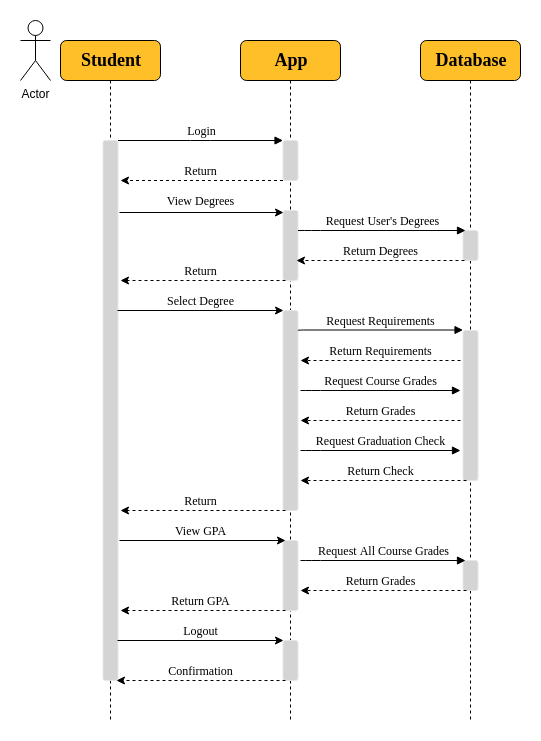

The diagram above was exported from draw.io. Its source (the exported page's mxGraphModel, read from the mxfile embedded in the PNG):
<mxGraphModel dx="2048" dy="1033" grid="1" gridSize="10" guides="1" tooltips="1" connect="1" arrows="1" fold="1" page="1" pageScale="1" pageWidth="1100" pageHeight="850" background="#ffffff" math="0" shadow="0">
  <root>
    <mxCell id="0" />
    <mxCell id="1" parent="0" />
    <mxCell id="7baba1c4bc27f4b0-8" value="&lt;font style=&quot;font-size: 18px&quot;&gt;&lt;b&gt;Student&lt;/b&gt;&lt;/font&gt;" style="shape=umlLifeline;perimeter=lifelinePerimeter;whiteSpace=wrap;html=1;container=1;collapsible=0;recursiveResize=0;outlineConnect=0;rounded=1;shadow=0;comic=0;labelBackgroundColor=none;strokeWidth=1;fontFamily=Verdana;fontSize=12;align=center;fillColor=#FFBF29;" parent="1" vertex="1">
      <mxGeometry x="100" y="80" width="100" height="680" as="geometry" />
    </mxCell>
    <mxCell id="7baba1c4bc27f4b0-9" value="" style="html=1;points=[];perimeter=orthogonalPerimeter;rounded=1;shadow=0;comic=0;labelBackgroundColor=none;strokeWidth=1;fontFamily=Verdana;fontSize=12;align=center;fillColor=#D4D4D4;strokeColor=#E6E6E6;" parent="7baba1c4bc27f4b0-8" vertex="1">
      <mxGeometry x="42.5" y="100" width="15" height="540" as="geometry" />
    </mxCell>
    <mxCell id="7baba1c4bc27f4b0-2" value="&lt;b&gt;&lt;font style=&quot;font-size: 18px&quot;&gt;App&lt;/font&gt;&lt;/b&gt;" style="shape=umlLifeline;perimeter=lifelinePerimeter;whiteSpace=wrap;html=1;container=1;collapsible=0;recursiveResize=0;outlineConnect=0;rounded=1;shadow=0;comic=0;labelBackgroundColor=none;strokeWidth=1;fontFamily=Verdana;fontSize=12;align=center;fillColor=#FFBF29;" parent="1" vertex="1">
      <mxGeometry x="280" y="80" width="100" height="680" as="geometry" />
    </mxCell>
    <mxCell id="7baba1c4bc27f4b0-10" value="" style="html=1;points=[];perimeter=orthogonalPerimeter;rounded=1;shadow=0;comic=0;labelBackgroundColor=none;strokeWidth=1;fontFamily=Verdana;fontSize=12;align=center;fillColor=#D4D4D4;strokeColor=#E6E6E6;" parent="7baba1c4bc27f4b0-2" vertex="1">
      <mxGeometry x="42.5" y="100" width="15" height="40" as="geometry" />
    </mxCell>
    <mxCell id="rIZnD5OeRD_vZhCN8xlw-5" value="" style="html=1;points=[];perimeter=orthogonalPerimeter;rounded=1;shadow=0;comic=0;labelBackgroundColor=none;strokeWidth=1;fontFamily=Verdana;fontSize=12;align=center;fillColor=#D4D4D4;strokeColor=#E6E6E6;" parent="7baba1c4bc27f4b0-2" vertex="1">
      <mxGeometry x="42.5" y="170" width="15" height="70" as="geometry" />
    </mxCell>
    <mxCell id="rIZnD5OeRD_vZhCN8xlw-6" value="" style="html=1;points=[];perimeter=orthogonalPerimeter;rounded=1;shadow=0;comic=0;labelBackgroundColor=none;strokeWidth=1;fontFamily=Verdana;fontSize=12;align=center;fillColor=#D4D4D4;strokeColor=#E6E6E6;" parent="7baba1c4bc27f4b0-2" vertex="1">
      <mxGeometry x="42.5" y="270" width="15" height="200" as="geometry" />
    </mxCell>
    <mxCell id="rIZnD5OeRD_vZhCN8xlw-7" value="" style="html=1;points=[];perimeter=orthogonalPerimeter;rounded=1;shadow=0;comic=0;labelBackgroundColor=none;strokeWidth=1;fontFamily=Verdana;fontSize=12;align=center;fillColor=#D4D4D4;strokeColor=#E6E6E6;" parent="7baba1c4bc27f4b0-2" vertex="1">
      <mxGeometry x="42.5" y="500" width="15" height="70" as="geometry" />
    </mxCell>
    <mxCell id="rIZnD5OeRD_vZhCN8xlw-53" value="" style="html=1;points=[];perimeter=orthogonalPerimeter;rounded=1;shadow=0;comic=0;labelBackgroundColor=none;strokeWidth=1;fontFamily=Verdana;fontSize=12;align=center;fillColor=#D4D4D4;strokeColor=#E6E6E6;" parent="7baba1c4bc27f4b0-2" vertex="1">
      <mxGeometry x="42.5" y="600" width="15" height="40" as="geometry" />
    </mxCell>
    <mxCell id="7baba1c4bc27f4b0-3" value="&lt;b&gt;&lt;font style=&quot;font-size: 18px&quot;&gt;Database&lt;/font&gt;&lt;/b&gt;" style="shape=umlLifeline;perimeter=lifelinePerimeter;whiteSpace=wrap;html=1;container=1;collapsible=0;recursiveResize=0;outlineConnect=0;rounded=1;shadow=0;comic=0;labelBackgroundColor=none;strokeWidth=1;fontFamily=Verdana;fontSize=12;align=center;fillColor=#FFBF29;" parent="1" vertex="1">
      <mxGeometry x="460" y="80" width="100" height="680" as="geometry" />
    </mxCell>
    <mxCell id="7baba1c4bc27f4b0-13" value="" style="html=1;points=[];perimeter=orthogonalPerimeter;rounded=1;shadow=0;comic=0;labelBackgroundColor=none;strokeWidth=1;fontFamily=Verdana;fontSize=12;align=center;fillColor=#D4D4D4;strokeColor=#E6E6E6;" parent="7baba1c4bc27f4b0-3" vertex="1">
      <mxGeometry x="42.5" y="190" width="15" height="30" as="geometry" />
    </mxCell>
    <mxCell id="rIZnD5OeRD_vZhCN8xlw-9" value="" style="html=1;points=[];perimeter=orthogonalPerimeter;rounded=1;shadow=0;comic=0;labelBackgroundColor=none;strokeWidth=1;fontFamily=Verdana;fontSize=12;align=center;fillColor=#D4D4D4;strokeColor=#E6E6E6;" parent="7baba1c4bc27f4b0-3" vertex="1">
      <mxGeometry x="42.5" y="290" width="15" height="150" as="geometry" />
    </mxCell>
    <mxCell id="rIZnD5OeRD_vZhCN8xlw-11" value="" style="html=1;points=[];perimeter=orthogonalPerimeter;rounded=1;shadow=0;comic=0;labelBackgroundColor=none;strokeWidth=1;fontFamily=Verdana;fontSize=12;align=center;fillColor=#D4D4D4;strokeColor=#E6E6E6;" parent="7baba1c4bc27f4b0-3" vertex="1">
      <mxGeometry x="42.5" y="520" width="15" height="30" as="geometry" />
    </mxCell>
    <mxCell id="7baba1c4bc27f4b0-11" value="Login" style="html=1;verticalAlign=bottom;endArrow=block;entryX=0;entryY=0;labelBackgroundColor=none;fontFamily=Verdana;fontSize=12;edgeStyle=elbowEdgeStyle;elbow=vertical;" parent="1" source="7baba1c4bc27f4b0-9" target="7baba1c4bc27f4b0-10" edge="1">
      <mxGeometry relative="1" as="geometry">
        <mxPoint x="220" y="190" as="sourcePoint" />
      </mxGeometry>
    </mxCell>
    <mxCell id="7baba1c4bc27f4b0-14" value="Request User's Degrees" style="html=1;verticalAlign=bottom;endArrow=block;labelBackgroundColor=none;fontFamily=Verdana;fontSize=12;edgeStyle=elbowEdgeStyle;elbow=vertical;" parent="1" source="rIZnD5OeRD_vZhCN8xlw-5" edge="1">
      <mxGeometry relative="1" as="geometry">
        <mxPoint x="370" y="200" as="sourcePoint" />
        <Array as="points">
          <mxPoint x="350" y="270" />
          <mxPoint x="310" y="240" />
        </Array>
        <mxPoint x="505" y="270" as="targetPoint" />
      </mxGeometry>
    </mxCell>
    <mxCell id="rIZnD5OeRD_vZhCN8xlw-18" value="" style="edgeStyle=orthogonalEdgeStyle;rounded=0;orthogonalLoop=1;jettySize=auto;html=1;dashed=1;" parent="1" source="7baba1c4bc27f4b0-10" edge="1">
      <mxGeometry relative="1" as="geometry">
        <mxPoint x="160" y="220" as="targetPoint" />
        <Array as="points">
          <mxPoint x="250" y="220" />
          <mxPoint x="250" y="220" />
        </Array>
      </mxGeometry>
    </mxCell>
    <mxCell id="rIZnD5OeRD_vZhCN8xlw-19" value="&lt;font face=&quot;Verdana&quot;&gt;Return&lt;/font&gt;" style="text;html=1;align=center;verticalAlign=middle;resizable=0;points=[];autosize=1;" parent="1" vertex="1">
      <mxGeometry x="215" y="200" width="50" height="20" as="geometry" />
    </mxCell>
    <mxCell id="rIZnD5OeRD_vZhCN8xlw-21" value="" style="edgeStyle=orthogonalEdgeStyle;rounded=0;orthogonalLoop=1;jettySize=auto;html=1;entryX=0;entryY=0.029;entryDx=0;entryDy=0;entryPerimeter=0;" parent="1" target="rIZnD5OeRD_vZhCN8xlw-5" edge="1">
      <mxGeometry relative="1" as="geometry">
        <mxPoint x="159" y="252" as="sourcePoint" />
        <mxPoint x="235" y="400" as="targetPoint" />
        <Array as="points">
          <mxPoint x="159" y="252" />
        </Array>
      </mxGeometry>
    </mxCell>
    <mxCell id="rIZnD5OeRD_vZhCN8xlw-22" value="&lt;font face=&quot;Verdana&quot;&gt;View Degrees&lt;/font&gt;" style="text;html=1;align=center;verticalAlign=middle;resizable=0;points=[];autosize=1;" parent="1" vertex="1">
      <mxGeometry x="200" y="230" width="80" height="20" as="geometry" />
    </mxCell>
    <mxCell id="rIZnD5OeRD_vZhCN8xlw-25" value="" style="edgeStyle=orthogonalEdgeStyle;rounded=0;orthogonalLoop=1;jettySize=auto;html=1;exitX=0.1;exitY=1;exitDx=0;exitDy=0;exitPerimeter=0;entryX=0.9;entryY=0.714;entryDx=0;entryDy=0;entryPerimeter=0;dashed=1;" parent="1" source="7baba1c4bc27f4b0-13" target="rIZnD5OeRD_vZhCN8xlw-5" edge="1">
      <mxGeometry relative="1" as="geometry">
        <mxPoint x="415" y="285" as="targetPoint" />
        <Array as="points">
          <mxPoint x="400" y="300" />
          <mxPoint x="400" y="300" />
        </Array>
      </mxGeometry>
    </mxCell>
    <mxCell id="rIZnD5OeRD_vZhCN8xlw-26" value="&lt;font face=&quot;Verdana&quot;&gt;Return Degrees&lt;/font&gt;" style="text;html=1;align=center;verticalAlign=middle;resizable=0;points=[];autosize=1;" parent="1" vertex="1">
      <mxGeometry x="375" y="280" width="90" height="20" as="geometry" />
    </mxCell>
    <mxCell id="rIZnD5OeRD_vZhCN8xlw-27" value="" style="edgeStyle=orthogonalEdgeStyle;rounded=0;orthogonalLoop=1;jettySize=auto;html=1;dashed=1;" parent="1" edge="1">
      <mxGeometry relative="1" as="geometry">
        <mxPoint x="324.5" y="320" as="sourcePoint" />
        <mxPoint x="160" y="320" as="targetPoint" />
        <Array as="points">
          <mxPoint x="249.5" y="320" />
          <mxPoint x="249.5" y="320" />
        </Array>
      </mxGeometry>
    </mxCell>
    <mxCell id="rIZnD5OeRD_vZhCN8xlw-28" value="&lt;font face=&quot;Verdana&quot;&gt;Return&lt;/font&gt;" style="text;html=1;align=center;verticalAlign=middle;resizable=0;points=[];autosize=1;" parent="1" vertex="1">
      <mxGeometry x="215" y="300" width="50" height="20" as="geometry" />
    </mxCell>
    <mxCell id="rIZnD5OeRD_vZhCN8xlw-29" value="" style="edgeStyle=orthogonalEdgeStyle;rounded=0;orthogonalLoop=1;jettySize=auto;html=1;entryX=0;entryY=0.029;entryDx=0;entryDy=0;entryPerimeter=0;" parent="1" edge="1">
      <mxGeometry relative="1" as="geometry">
        <mxPoint x="157" y="350" as="sourcePoint" />
        <mxPoint x="323" y="350" as="targetPoint" />
        <Array as="points">
          <mxPoint x="157" y="350" />
        </Array>
      </mxGeometry>
    </mxCell>
    <mxCell id="rIZnD5OeRD_vZhCN8xlw-30" value="&lt;font face=&quot;Verdana&quot;&gt;Select Degree&lt;/font&gt;" style="text;html=1;align=center;verticalAlign=middle;resizable=0;points=[];autosize=1;" parent="1" vertex="1">
      <mxGeometry x="200" y="330" width="80" height="20" as="geometry" />
    </mxCell>
    <mxCell id="rIZnD5OeRD_vZhCN8xlw-31" value="Request Requirements" style="html=1;verticalAlign=bottom;endArrow=block;entryX=0;entryY=0;labelBackgroundColor=none;fontFamily=Verdana;fontSize=12;edgeStyle=elbowEdgeStyle;elbow=vertical;" parent="1" edge="1">
      <mxGeometry relative="1" as="geometry">
        <mxPoint x="337.5" y="370" as="sourcePoint" />
        <mxPoint x="502.5" y="369.5" as="targetPoint" />
        <Array as="points">
          <mxPoint x="347.5" y="369.5" />
          <mxPoint x="307.5" y="339.5" />
        </Array>
      </mxGeometry>
    </mxCell>
    <mxCell id="rIZnD5OeRD_vZhCN8xlw-32" value="" style="edgeStyle=orthogonalEdgeStyle;rounded=0;orthogonalLoop=1;jettySize=auto;html=1;dashed=1;" parent="1" edge="1">
      <mxGeometry relative="1" as="geometry">
        <mxPoint x="500" y="400" as="sourcePoint" />
        <mxPoint x="340" y="400" as="targetPoint" />
        <Array as="points">
          <mxPoint x="399" y="400" />
          <mxPoint x="399" y="400" />
        </Array>
      </mxGeometry>
    </mxCell>
    <mxCell id="rIZnD5OeRD_vZhCN8xlw-33" value="&lt;font face=&quot;Verdana&quot;&gt;Return Requirements&lt;/font&gt;" style="text;html=1;align=center;verticalAlign=middle;resizable=0;points=[];autosize=1;" parent="1" vertex="1">
      <mxGeometry x="360" y="380" width="120" height="20" as="geometry" />
    </mxCell>
    <mxCell id="rIZnD5OeRD_vZhCN8xlw-34" value="Request Course Grades" style="html=1;verticalAlign=bottom;endArrow=block;labelBackgroundColor=none;fontFamily=Verdana;fontSize=12;edgeStyle=elbowEdgeStyle;elbow=vertical;" parent="1" edge="1">
      <mxGeometry relative="1" as="geometry">
        <mxPoint x="340" y="430" as="sourcePoint" />
        <mxPoint x="500" y="430" as="targetPoint" />
        <Array as="points">
          <mxPoint x="350" y="430" />
          <mxPoint x="310" y="400" />
        </Array>
      </mxGeometry>
    </mxCell>
    <mxCell id="rIZnD5OeRD_vZhCN8xlw-35" value="" style="edgeStyle=orthogonalEdgeStyle;rounded=0;orthogonalLoop=1;jettySize=auto;html=1;dashed=1;" parent="1" edge="1">
      <mxGeometry relative="1" as="geometry">
        <mxPoint x="500" y="460" as="sourcePoint" />
        <mxPoint x="340" y="460" as="targetPoint" />
        <Array as="points">
          <mxPoint x="401" y="460" />
          <mxPoint x="401" y="460" />
        </Array>
      </mxGeometry>
    </mxCell>
    <mxCell id="rIZnD5OeRD_vZhCN8xlw-36" value="&lt;font face=&quot;Verdana&quot;&gt;Return Grades&lt;/font&gt;" style="text;html=1;align=center;verticalAlign=middle;resizable=0;points=[];autosize=1;" parent="1" vertex="1">
      <mxGeometry x="375" y="440" width="90" height="20" as="geometry" />
    </mxCell>
    <mxCell id="rIZnD5OeRD_vZhCN8xlw-37" value="Request Graduation Check" style="html=1;verticalAlign=bottom;endArrow=block;labelBackgroundColor=none;fontFamily=Verdana;fontSize=12;edgeStyle=elbowEdgeStyle;elbow=vertical;" parent="1" edge="1">
      <mxGeometry relative="1" as="geometry">
        <mxPoint x="340" y="490" as="sourcePoint" />
        <mxPoint x="500" y="490" as="targetPoint" />
        <Array as="points">
          <mxPoint x="350" y="490" />
          <mxPoint x="310" y="460" />
        </Array>
      </mxGeometry>
    </mxCell>
    <mxCell id="rIZnD5OeRD_vZhCN8xlw-40" value="" style="edgeStyle=orthogonalEdgeStyle;rounded=0;orthogonalLoop=1;jettySize=auto;html=1;exitX=0.1;exitY=1;exitDx=0;exitDy=0;exitPerimeter=0;dashed=1;" parent="1" edge="1">
      <mxGeometry relative="1" as="geometry">
        <mxPoint x="506" y="520" as="sourcePoint" />
        <mxPoint x="340" y="520" as="targetPoint" />
        <Array as="points">
          <mxPoint x="400" y="520" />
          <mxPoint x="400" y="520" />
        </Array>
      </mxGeometry>
    </mxCell>
    <mxCell id="rIZnD5OeRD_vZhCN8xlw-41" value="&lt;font face=&quot;Verdana&quot;&gt;Return Check&lt;/font&gt;" style="text;html=1;align=center;verticalAlign=middle;resizable=0;points=[];autosize=1;" parent="1" vertex="1">
      <mxGeometry x="380" y="500" width="80" height="20" as="geometry" />
    </mxCell>
    <mxCell id="rIZnD5OeRD_vZhCN8xlw-42" value="" style="edgeStyle=orthogonalEdgeStyle;rounded=0;orthogonalLoop=1;jettySize=auto;html=1;dashed=1;" parent="1" edge="1">
      <mxGeometry relative="1" as="geometry">
        <mxPoint x="325" y="550" as="sourcePoint" />
        <mxPoint x="160" y="550" as="targetPoint" />
        <Array as="points">
          <mxPoint x="249.5" y="550" />
          <mxPoint x="249.5" y="550" />
        </Array>
      </mxGeometry>
    </mxCell>
    <mxCell id="rIZnD5OeRD_vZhCN8xlw-43" value="&lt;font face=&quot;Verdana&quot;&gt;Return&lt;/font&gt;" style="text;html=1;align=center;verticalAlign=middle;resizable=0;points=[];autosize=1;" parent="1" vertex="1">
      <mxGeometry x="215" y="530" width="50" height="20" as="geometry" />
    </mxCell>
    <mxCell id="rIZnD5OeRD_vZhCN8xlw-44" value="" style="edgeStyle=orthogonalEdgeStyle;rounded=0;orthogonalLoop=1;jettySize=auto;html=1;entryX=0;entryY=0.029;entryDx=0;entryDy=0;entryPerimeter=0;" parent="1" edge="1">
      <mxGeometry relative="1" as="geometry">
        <mxPoint x="159" y="580" as="sourcePoint" />
        <mxPoint x="325" y="580" as="targetPoint" />
        <Array as="points">
          <mxPoint x="159" y="580" />
        </Array>
      </mxGeometry>
    </mxCell>
    <mxCell id="rIZnD5OeRD_vZhCN8xlw-45" value="&lt;font face=&quot;Verdana&quot;&gt;View GPA&lt;/font&gt;" style="text;html=1;align=center;verticalAlign=middle;resizable=0;points=[];autosize=1;" parent="1" vertex="1">
      <mxGeometry x="205" y="560" width="70" height="20" as="geometry" />
    </mxCell>
    <mxCell id="rIZnD5OeRD_vZhCN8xlw-46" value="Request All Course Grades" style="html=1;verticalAlign=bottom;endArrow=block;entryX=0;entryY=0;labelBackgroundColor=none;fontFamily=Verdana;fontSize=12;edgeStyle=elbowEdgeStyle;elbow=vertical;" parent="1" edge="1">
      <mxGeometry relative="1" as="geometry">
        <mxPoint x="340" y="600" as="sourcePoint" />
        <mxPoint x="505" y="600" as="targetPoint" />
        <Array as="points">
          <mxPoint x="350" y="600" />
          <mxPoint x="310" y="570" />
        </Array>
      </mxGeometry>
    </mxCell>
    <mxCell id="rIZnD5OeRD_vZhCN8xlw-47" value="" style="edgeStyle=orthogonalEdgeStyle;rounded=0;orthogonalLoop=1;jettySize=auto;html=1;exitX=0.1;exitY=1;exitDx=0;exitDy=0;exitPerimeter=0;dashed=1;" parent="1" edge="1">
      <mxGeometry relative="1" as="geometry">
        <mxPoint x="506" y="630" as="sourcePoint" />
        <mxPoint x="340" y="630" as="targetPoint" />
        <Array as="points">
          <mxPoint x="400" y="630" />
          <mxPoint x="400" y="630" />
        </Array>
      </mxGeometry>
    </mxCell>
    <mxCell id="rIZnD5OeRD_vZhCN8xlw-48" value="&lt;font face=&quot;Verdana&quot;&gt;Return Grades&lt;/font&gt;" style="text;html=1;align=center;verticalAlign=middle;resizable=0;points=[];autosize=1;" parent="1" vertex="1">
      <mxGeometry x="375" y="610" width="90" height="20" as="geometry" />
    </mxCell>
    <mxCell id="rIZnD5OeRD_vZhCN8xlw-49" value="" style="edgeStyle=orthogonalEdgeStyle;rounded=0;orthogonalLoop=1;jettySize=auto;html=1;dashed=1;" parent="1" edge="1">
      <mxGeometry relative="1" as="geometry">
        <mxPoint x="324.5" y="650" as="sourcePoint" />
        <mxPoint x="160" y="650" as="targetPoint" />
        <Array as="points">
          <mxPoint x="249.5" y="650" />
          <mxPoint x="249.5" y="650" />
        </Array>
      </mxGeometry>
    </mxCell>
    <mxCell id="rIZnD5OeRD_vZhCN8xlw-50" value="&lt;font face=&quot;Verdana&quot;&gt;Return GPA&lt;/font&gt;" style="text;html=1;align=center;verticalAlign=middle;resizable=0;points=[];autosize=1;" parent="1" vertex="1">
      <mxGeometry x="205" y="630" width="70" height="20" as="geometry" />
    </mxCell>
    <mxCell id="rIZnD5OeRD_vZhCN8xlw-52" value="" style="edgeStyle=orthogonalEdgeStyle;rounded=0;orthogonalLoop=1;jettySize=auto;html=1;entryX=0;entryY=0.029;entryDx=0;entryDy=0;entryPerimeter=0;" parent="1" edge="1">
      <mxGeometry relative="1" as="geometry">
        <mxPoint x="157" y="680" as="sourcePoint" />
        <mxPoint x="323" y="680" as="targetPoint" />
        <Array as="points">
          <mxPoint x="157" y="680" />
        </Array>
      </mxGeometry>
    </mxCell>
    <mxCell id="rIZnD5OeRD_vZhCN8xlw-56" value="&lt;font face=&quot;Verdana&quot;&gt;Logout&lt;/font&gt;" style="text;html=1;align=center;verticalAlign=middle;resizable=0;points=[];autosize=1;" parent="1" vertex="1">
      <mxGeometry x="215" y="660" width="50" height="20" as="geometry" />
    </mxCell>
    <mxCell id="rIZnD5OeRD_vZhCN8xlw-57" value="" style="edgeStyle=orthogonalEdgeStyle;rounded=0;orthogonalLoop=1;jettySize=auto;html=1;dashed=1;" parent="1" edge="1">
      <mxGeometry relative="1" as="geometry">
        <mxPoint x="324.5" y="720" as="sourcePoint" />
        <mxPoint x="155.5" y="720" as="targetPoint" />
        <Array as="points">
          <mxPoint x="249" y="720" />
          <mxPoint x="249" y="720" />
        </Array>
      </mxGeometry>
    </mxCell>
    <mxCell id="rIZnD5OeRD_vZhCN8xlw-58" value="&lt;font face=&quot;Verdana&quot;&gt;Confirmation&lt;/font&gt;" style="text;html=1;align=center;verticalAlign=middle;resizable=0;points=[];autosize=1;" parent="1" vertex="1">
      <mxGeometry x="200" y="700" width="80" height="20" as="geometry" />
    </mxCell>
    <mxCell id="seZWcOfmQvejxJ7GsM-y-1" value="Actor" style="shape=umlActor;verticalLabelPosition=bottom;labelBackgroundColor=#ffffff;verticalAlign=top;html=1;outlineConnect=0;fillColor=#FFFFFF;" parent="1" vertex="1">
      <mxGeometry x="60" y="60" width="30" height="60" as="geometry" />
    </mxCell>
  </root>
</mxGraphModel>